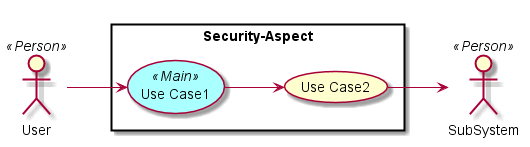

The diagram above was rendered by PlantUML. Its source (embedded in the PNG):
@startuml

left to right direction

skinparam usecase {
  BackgroudnColor #ffffaa
  BackgroundColor<<Main>> #aaffff
}
actor :User: <<Person>>
actor :SubSystem: <<Person>>


rectangle "Security-Aspect" {
UseCase UC1 <<Main>> as "Use Case1"
UseCase UC2  as "Use Case2"


User --> UC1
UC1 --> UC2
UC2 --> SubSystem
}

@enduml